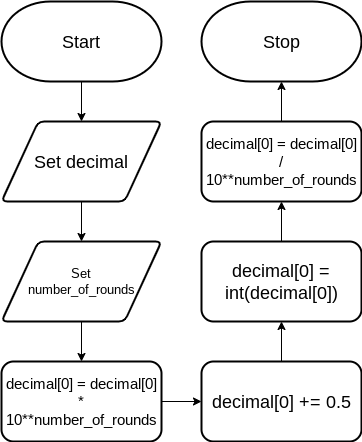

The diagram above was exported from draw.io. Its source (the exported page's mxGraphModel, read from the mxfile embedded in the PNG):
<mxGraphModel dx="904" dy="1750" grid="1" gridSize="10" guides="1" tooltips="1" connect="1" arrows="1" fold="1" page="1" pageScale="1" pageWidth="827" pageHeight="1169" math="0" shadow="0">
  <root>
    <mxCell id="0" />
    <mxCell id="1" parent="0" />
    <mxCell id="282" style="edgeStyle=orthogonalEdgeStyle;rounded=0;html=1;entryX=0.5;entryY=0;entryDx=0;entryDy=0;fontSize=15;" parent="1" source="24" target="193" edge="1">
      <mxGeometry relative="1" as="geometry" />
    </mxCell>
    <mxCell id="24" value="&lt;font style=&quot;font-size: 18px&quot;&gt;Start&lt;/font&gt;" style="strokeWidth=2;html=1;shape=mxgraph.flowchart.terminator;whiteSpace=wrap;" parent="1" vertex="1">
      <mxGeometry x="40" width="160" height="80" as="geometry" />
    </mxCell>
    <mxCell id="25" value="&lt;font style=&quot;font-size: 18px&quot;&gt;Stop&lt;/font&gt;" style="strokeWidth=2;html=1;shape=mxgraph.flowchart.terminator;whiteSpace=wrap;" parent="1" vertex="1">
      <mxGeometry x="240" width="160" height="80" as="geometry" />
    </mxCell>
    <mxCell id="277" style="edgeStyle=none;html=1;entryX=0.5;entryY=0;entryDx=0;entryDy=0;fontSize=18;" parent="1" source="193" edge="1">
      <mxGeometry relative="1" as="geometry">
        <mxPoint x="120" y="240" as="targetPoint" />
      </mxGeometry>
    </mxCell>
    <mxCell id="193" value="Set decimal" style="shape=parallelogram;html=1;strokeWidth=2;perimeter=parallelogramPerimeter;whiteSpace=wrap;rounded=1;arcSize=12;size=0.23;fontSize=18;" parent="1" vertex="1">
      <mxGeometry x="40" y="120" width="160" height="80" as="geometry" />
    </mxCell>
    <mxCell id="278" style="edgeStyle=none;html=1;entryX=0.5;entryY=0;entryDx=0;entryDy=0;fontSize=15;" parent="1" edge="1">
      <mxGeometry relative="1" as="geometry">
        <mxPoint x="120" y="360" as="targetPoint" />
        <mxPoint x="120" y="320" as="sourcePoint" />
      </mxGeometry>
    </mxCell>
    <mxCell id="284" style="edgeStyle=none;html=1;entryX=0.5;entryY=1;entryDx=0;entryDy=0;entryPerimeter=0;" parent="1" target="25" edge="1">
      <mxGeometry relative="1" as="geometry">
        <mxPoint x="320" y="90" as="targetPoint" />
        <mxPoint x="320" y="120" as="sourcePoint" />
      </mxGeometry>
    </mxCell>
    <mxCell id="308" style="edgeStyle=none;html=1;entryX=0;entryY=0.5;entryDx=0;entryDy=0;fontSize=18;" parent="1" source="292" target="305" edge="1">
      <mxGeometry relative="1" as="geometry" />
    </mxCell>
    <mxCell id="292" value="decimal[0] = decimal[0] * 10**number_of_rounds" style="rounded=1;whiteSpace=wrap;html=1;fontSize=15;strokeWidth=2;" parent="1" vertex="1">
      <mxGeometry x="40" y="360" width="160" height="80" as="geometry" />
    </mxCell>
    <mxCell id="337" style="edgeStyle=none;html=1;entryX=0.5;entryY=1;entryDx=0;entryDy=0;fontSize=15;" edge="1" parent="1" source="305" target="335">
      <mxGeometry relative="1" as="geometry" />
    </mxCell>
    <mxCell id="305" value="decimal[0] += 0.5" style="rounded=1;whiteSpace=wrap;html=1;fontSize=18;strokeWidth=2;" parent="1" vertex="1">
      <mxGeometry x="240" y="360" width="160" height="80" as="geometry" />
    </mxCell>
    <mxCell id="334" value="Set&lt;br style=&quot;font-size: 13px;&quot;&gt;number_of_rounds" style="shape=parallelogram;html=1;strokeWidth=2;perimeter=parallelogramPerimeter;whiteSpace=wrap;rounded=1;arcSize=12;size=0.23;fontSize=13;" vertex="1" parent="1">
      <mxGeometry x="40" y="240" width="160" height="80" as="geometry" />
    </mxCell>
    <mxCell id="338" style="edgeStyle=none;html=1;entryX=0.5;entryY=1;entryDx=0;entryDy=0;fontSize=15;" edge="1" parent="1" source="335" target="336">
      <mxGeometry relative="1" as="geometry" />
    </mxCell>
    <mxCell id="335" value="decimal[0] = int(decimal[0])" style="rounded=1;whiteSpace=wrap;html=1;fontSize=18;strokeWidth=2;" vertex="1" parent="1">
      <mxGeometry x="240" y="240" width="160" height="80" as="geometry" />
    </mxCell>
    <mxCell id="336" value="decimal[0] = decimal[0] / 10**number_of_rounds" style="rounded=1;whiteSpace=wrap;html=1;fontSize=15;strokeWidth=2;" vertex="1" parent="1">
      <mxGeometry x="240" y="120" width="160" height="80" as="geometry" />
    </mxCell>
  </root>
</mxGraphModel>